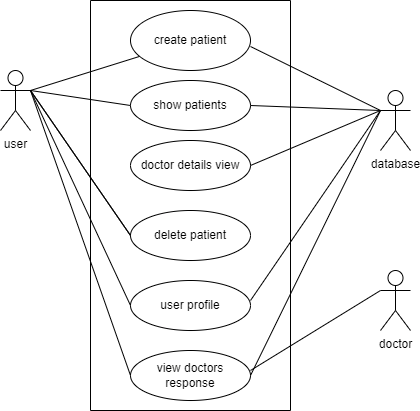

The diagram above was exported from draw.io. Its source (the exported page's mxGraphModel, read from the mxfile embedded in the PNG):
<mxGraphModel dx="1674" dy="704" grid="1" gridSize="10" guides="1" tooltips="1" connect="1" arrows="1" fold="1" page="1" pageScale="1" pageWidth="850" pageHeight="1100" math="0" shadow="0">
  <root>
    <mxCell id="0" />
    <mxCell id="1" parent="0" />
    <mxCell id="eFXCQ_QI8-ovq_4J0zuW-1" value="user" style="shape=umlActor;verticalLabelPosition=bottom;verticalAlign=top;html=1;outlineConnect=0;" vertex="1" parent="1">
      <mxGeometry x="170" y="260" width="30" height="60" as="geometry" />
    </mxCell>
    <mxCell id="eFXCQ_QI8-ovq_4J0zuW-2" value="doctor" style="shape=umlActor;verticalLabelPosition=bottom;verticalAlign=top;html=1;outlineConnect=0;" vertex="1" parent="1">
      <mxGeometry x="550" y="460" width="30" height="60" as="geometry" />
    </mxCell>
    <mxCell id="eFXCQ_QI8-ovq_4J0zuW-3" value="" style="swimlane;startSize=0;" vertex="1" parent="1">
      <mxGeometry x="260" y="190" width="200" height="410" as="geometry" />
    </mxCell>
    <mxCell id="eFXCQ_QI8-ovq_4J0zuW-4" value="create patient" style="ellipse;whiteSpace=wrap;html=1;" vertex="1" parent="eFXCQ_QI8-ovq_4J0zuW-3">
      <mxGeometry x="40" y="10" width="120" height="60" as="geometry" />
    </mxCell>
    <mxCell id="eFXCQ_QI8-ovq_4J0zuW-5" value="show patients" style="ellipse;whiteSpace=wrap;html=1;" vertex="1" parent="eFXCQ_QI8-ovq_4J0zuW-3">
      <mxGeometry x="40" y="80" width="120" height="50" as="geometry" />
    </mxCell>
    <mxCell id="eFXCQ_QI8-ovq_4J0zuW-6" value="doctor details view" style="ellipse;whiteSpace=wrap;html=1;" vertex="1" parent="eFXCQ_QI8-ovq_4J0zuW-3">
      <mxGeometry x="40" y="140" width="120" height="50" as="geometry" />
    </mxCell>
    <mxCell id="eFXCQ_QI8-ovq_4J0zuW-7" value="delete patient" style="ellipse;whiteSpace=wrap;html=1;" vertex="1" parent="eFXCQ_QI8-ovq_4J0zuW-3">
      <mxGeometry x="40" y="210" width="120" height="50" as="geometry" />
    </mxCell>
    <mxCell id="eFXCQ_QI8-ovq_4J0zuW-21" value="user profile" style="ellipse;whiteSpace=wrap;html=1;" vertex="1" parent="eFXCQ_QI8-ovq_4J0zuW-3">
      <mxGeometry x="40" y="280" width="120" height="50" as="geometry" />
    </mxCell>
    <mxCell id="eFXCQ_QI8-ovq_4J0zuW-22" value="view doctors response" style="ellipse;whiteSpace=wrap;html=1;" vertex="1" parent="eFXCQ_QI8-ovq_4J0zuW-3">
      <mxGeometry x="40" y="350" width="120" height="50" as="geometry" />
    </mxCell>
    <mxCell id="eFXCQ_QI8-ovq_4J0zuW-8" value="database" style="shape=umlActor;verticalLabelPosition=bottom;verticalAlign=top;html=1;outlineConnect=0;" vertex="1" parent="1">
      <mxGeometry x="550" y="280" width="30" height="60" as="geometry" />
    </mxCell>
    <mxCell id="eFXCQ_QI8-ovq_4J0zuW-9" value="" style="endArrow=none;html=1;rounded=0;" edge="1" parent="1" target="eFXCQ_QI8-ovq_4J0zuW-4">
      <mxGeometry width="50" height="50" relative="1" as="geometry">
        <mxPoint x="200" y="280" as="sourcePoint" />
        <mxPoint x="260" y="210" as="targetPoint" />
      </mxGeometry>
    </mxCell>
    <mxCell id="eFXCQ_QI8-ovq_4J0zuW-11" value="" style="endArrow=none;html=1;rounded=0;exitX=1;exitY=0.6;exitDx=0;exitDy=0;exitPerimeter=0;entryX=0;entryY=0.3333333333333333;entryDx=0;entryDy=0;entryPerimeter=0;" edge="1" parent="1" source="eFXCQ_QI8-ovq_4J0zuW-4" target="eFXCQ_QI8-ovq_4J0zuW-8">
      <mxGeometry width="50" height="50" relative="1" as="geometry">
        <mxPoint x="480" y="410" as="sourcePoint" />
        <mxPoint x="530" y="360" as="targetPoint" />
      </mxGeometry>
    </mxCell>
    <mxCell id="eFXCQ_QI8-ovq_4J0zuW-12" value="" style="endArrow=none;html=1;rounded=0;entryX=0;entryY=0.5;entryDx=0;entryDy=0;" edge="1" parent="1" target="eFXCQ_QI8-ovq_4J0zuW-5">
      <mxGeometry width="50" height="50" relative="1" as="geometry">
        <mxPoint x="200" y="280" as="sourcePoint" />
        <mxPoint x="260" y="210" as="targetPoint" />
      </mxGeometry>
    </mxCell>
    <mxCell id="eFXCQ_QI8-ovq_4J0zuW-16" value="" style="endArrow=none;html=1;rounded=0;entryX=0;entryY=0.5;entryDx=0;entryDy=0;exitX=1;exitY=0.3333333333333333;exitDx=0;exitDy=0;exitPerimeter=0;" edge="1" parent="1" target="eFXCQ_QI8-ovq_4J0zuW-7" source="eFXCQ_QI8-ovq_4J0zuW-1">
      <mxGeometry width="50" height="50" relative="1" as="geometry">
        <mxPoint x="200" y="460" as="sourcePoint" />
        <mxPoint x="250" y="410" as="targetPoint" />
      </mxGeometry>
    </mxCell>
    <mxCell id="eFXCQ_QI8-ovq_4J0zuW-17" value="" style="endArrow=none;html=1;rounded=0;exitX=0;exitY=0.5;exitDx=0;exitDy=0;" edge="1" parent="1" source="eFXCQ_QI8-ovq_4J0zuW-7">
      <mxGeometry width="50" height="50" relative="1" as="geometry">
        <mxPoint x="160" y="330" as="sourcePoint" />
        <mxPoint x="200" y="280" as="targetPoint" />
      </mxGeometry>
    </mxCell>
    <mxCell id="eFXCQ_QI8-ovq_4J0zuW-18" value="" style="endArrow=none;html=1;rounded=0;" edge="1" parent="1">
      <mxGeometry width="50" height="50" relative="1" as="geometry">
        <mxPoint x="420" y="490" as="sourcePoint" />
        <mxPoint x="550" y="300" as="targetPoint" />
      </mxGeometry>
    </mxCell>
    <mxCell id="eFXCQ_QI8-ovq_4J0zuW-19" value="" style="endArrow=none;html=1;rounded=0;entryX=0;entryY=0.3333333333333333;entryDx=0;entryDy=0;entryPerimeter=0;exitX=1;exitY=0.5;exitDx=0;exitDy=0;" edge="1" parent="1" source="eFXCQ_QI8-ovq_4J0zuW-6" target="eFXCQ_QI8-ovq_4J0zuW-8">
      <mxGeometry width="50" height="50" relative="1" as="geometry">
        <mxPoint x="500" y="330" as="sourcePoint" />
        <mxPoint x="550" y="280" as="targetPoint" />
      </mxGeometry>
    </mxCell>
    <mxCell id="eFXCQ_QI8-ovq_4J0zuW-20" value="" style="endArrow=none;html=1;rounded=0;entryX=1;entryY=0.5;entryDx=0;entryDy=0;" edge="1" parent="1" target="eFXCQ_QI8-ovq_4J0zuW-5">
      <mxGeometry width="50" height="50" relative="1" as="geometry">
        <mxPoint x="550" y="300" as="sourcePoint" />
        <mxPoint x="300" y="415" as="targetPoint" />
      </mxGeometry>
    </mxCell>
    <mxCell id="eFXCQ_QI8-ovq_4J0zuW-24" value="" style="endArrow=none;html=1;rounded=0;exitX=0;exitY=0.5;exitDx=0;exitDy=0;" edge="1" parent="1" source="eFXCQ_QI8-ovq_4J0zuW-22">
      <mxGeometry width="50" height="50" relative="1" as="geometry">
        <mxPoint x="150" y="330" as="sourcePoint" />
        <mxPoint x="200" y="280" as="targetPoint" />
      </mxGeometry>
    </mxCell>
    <mxCell id="eFXCQ_QI8-ovq_4J0zuW-25" value="" style="endArrow=none;html=1;rounded=0;exitX=1;exitY=0.3333333333333333;exitDx=0;exitDy=0;exitPerimeter=0;entryX=0;entryY=0.5;entryDx=0;entryDy=0;" edge="1" parent="1" source="eFXCQ_QI8-ovq_4J0zuW-1" target="eFXCQ_QI8-ovq_4J0zuW-21">
      <mxGeometry width="50" height="50" relative="1" as="geometry">
        <mxPoint x="210" y="280" as="sourcePoint" />
        <mxPoint x="450" y="340" as="targetPoint" />
      </mxGeometry>
    </mxCell>
    <mxCell id="eFXCQ_QI8-ovq_4J0zuW-26" value="" style="endArrow=none;html=1;rounded=0;" edge="1" parent="1">
      <mxGeometry width="50" height="50" relative="1" as="geometry">
        <mxPoint x="420" y="560" as="sourcePoint" />
        <mxPoint x="550" y="480" as="targetPoint" />
      </mxGeometry>
    </mxCell>
    <mxCell id="eFXCQ_QI8-ovq_4J0zuW-27" value="" style="endArrow=none;html=1;rounded=0;exitX=1;exitY=0.5;exitDx=0;exitDy=0;" edge="1" parent="1" source="eFXCQ_QI8-ovq_4J0zuW-22">
      <mxGeometry width="50" height="50" relative="1" as="geometry">
        <mxPoint x="400" y="390" as="sourcePoint" />
        <mxPoint x="550" y="300" as="targetPoint" />
        <Array as="points" />
      </mxGeometry>
    </mxCell>
  </root>
</mxGraphModel>